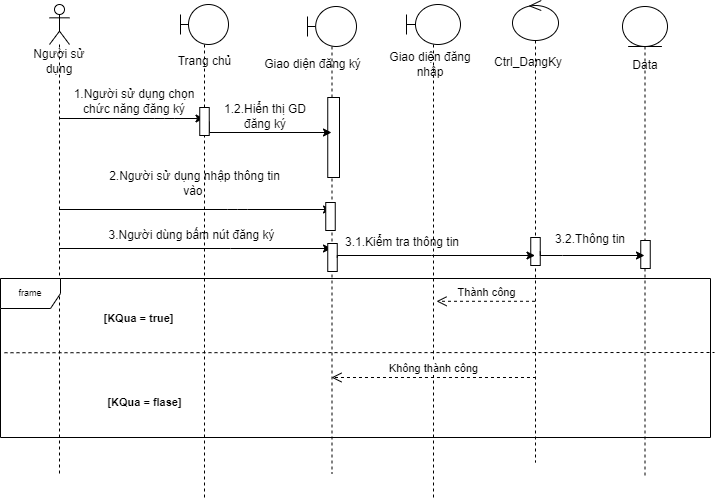

The diagram above was exported from draw.io. Its source (the exported page's mxGraphModel, read from the mxfile embedded in the PNG):
<mxGraphModel dx="1038" dy="489" grid="0" gridSize="10" guides="1" tooltips="1" connect="1" arrows="1" fold="1" page="1" pageScale="1" pageWidth="827" pageHeight="1169" math="0" shadow="0">
  <root>
    <mxCell id="E-VAXPqi78_JvG-fFM_L-0" />
    <mxCell id="E-VAXPqi78_JvG-fFM_L-1" parent="E-VAXPqi78_JvG-fFM_L-0" />
    <mxCell id="E-VAXPqi78_JvG-fFM_L-2" value="" style="edgeStyle=orthogonalEdgeStyle;rounded=0;orthogonalLoop=1;jettySize=auto;html=1;" parent="E-VAXPqi78_JvG-fFM_L-1" source="E-VAXPqi78_JvG-fFM_L-3" target="E-VAXPqi78_JvG-fFM_L-10" edge="1">
      <mxGeometry relative="1" as="geometry">
        <Array as="points">
          <mxPoint x="230" y="269" />
          <mxPoint x="230" y="269" />
        </Array>
      </mxGeometry>
    </mxCell>
    <mxCell id="E-VAXPqi78_JvG-fFM_L-3" value="" style="shape=umlLifeline;participant=umlActor;perimeter=lifelinePerimeter;whiteSpace=wrap;html=1;container=1;collapsible=0;recursiveResize=0;verticalAlign=top;spacingTop=36;outlineConnect=0;" parent="E-VAXPqi78_JvG-fFM_L-1" vertex="1">
      <mxGeometry x="49" y="25" width="20" height="469" as="geometry" />
    </mxCell>
    <mxCell id="E-VAXPqi78_JvG-fFM_L-4" value="" style="shape=umlLifeline;participant=umlBoundary;perimeter=lifelinePerimeter;whiteSpace=wrap;html=1;container=1;collapsible=0;recursiveResize=0;verticalAlign=top;spacingTop=36;outlineConnect=0;" parent="E-VAXPqi78_JvG-fFM_L-1" vertex="1">
      <mxGeometry x="180" y="25" width="48" height="495" as="geometry" />
    </mxCell>
    <mxCell id="E-VAXPqi78_JvG-fFM_L-5" value="" style="shape=umlLifeline;participant=umlEntity;perimeter=lifelinePerimeter;whiteSpace=wrap;html=1;container=1;collapsible=0;recursiveResize=0;verticalAlign=top;spacingTop=36;outlineConnect=0;" parent="E-VAXPqi78_JvG-fFM_L-1" vertex="1">
      <mxGeometry x="622" y="27" width="45" height="472" as="geometry" />
    </mxCell>
    <mxCell id="E-VAXPqi78_JvG-fFM_L-6" value="Data" style="text;html=1;strokeColor=none;fillColor=none;align=center;verticalAlign=middle;whiteSpace=wrap;rounded=0;" parent="E-VAXPqi78_JvG-fFM_L-5" vertex="1">
      <mxGeometry x="-7" y="44" width="60" height="30" as="geometry" />
    </mxCell>
    <mxCell id="E-VAXPqi78_JvG-fFM_L-7" value="" style="rounded=0;whiteSpace=wrap;html=1;" parent="E-VAXPqi78_JvG-fFM_L-5" vertex="1">
      <mxGeometry x="18.25" y="234" width="9.5" height="28" as="geometry" />
    </mxCell>
    <mxCell id="E-VAXPqi78_JvG-fFM_L-8" value="Người sử dụng" style="text;html=1;strokeColor=none;fillColor=none;align=center;verticalAlign=middle;whiteSpace=wrap;rounded=0;" parent="E-VAXPqi78_JvG-fFM_L-1" vertex="1">
      <mxGeometry x="25" y="72" width="68" height="20" as="geometry" />
    </mxCell>
    <mxCell id="E-VAXPqi78_JvG-fFM_L-9" value="Trang chủ" style="text;html=1;strokeColor=none;fillColor=none;align=center;verticalAlign=middle;whiteSpace=wrap;rounded=0;" parent="E-VAXPqi78_JvG-fFM_L-1" vertex="1">
      <mxGeometry x="159.5" y="72" width="89" height="20" as="geometry" />
    </mxCell>
    <mxCell id="E-VAXPqi78_JvG-fFM_L-10" value="" style="shape=umlLifeline;participant=umlBoundary;perimeter=lifelinePerimeter;whiteSpace=wrap;html=1;container=1;collapsible=0;recursiveResize=0;verticalAlign=top;spacingTop=36;outlineConnect=0;" parent="E-VAXPqi78_JvG-fFM_L-1" vertex="1">
      <mxGeometry x="307" y="27" width="49" height="467" as="geometry" />
    </mxCell>
    <mxCell id="E-VAXPqi78_JvG-fFM_L-11" value="" style="html=1;points=[];perimeter=orthogonalPerimeter;" parent="E-VAXPqi78_JvG-fFM_L-10" vertex="1">
      <mxGeometry x="20.25" y="91" width="11.75" height="80" as="geometry" />
    </mxCell>
    <mxCell id="E-VAXPqi78_JvG-fFM_L-12" value="" style="rounded=0;whiteSpace=wrap;html=1;" parent="E-VAXPqi78_JvG-fFM_L-10" vertex="1">
      <mxGeometry x="20.25" y="237" width="9.5" height="28" as="geometry" />
    </mxCell>
    <mxCell id="E-VAXPqi78_JvG-fFM_L-13" value="Giao diện đăng ký" style="text;html=1;strokeColor=none;fillColor=none;align=center;verticalAlign=middle;whiteSpace=wrap;rounded=0;" parent="E-VAXPqi78_JvG-fFM_L-10" vertex="1">
      <mxGeometry x="-60" y="48" width="131" height="20" as="geometry" />
    </mxCell>
    <mxCell id="E-VAXPqi78_JvG-fFM_L-14" value="" style="endArrow=classic;html=1;" parent="E-VAXPqi78_JvG-fFM_L-1" source="E-VAXPqi78_JvG-fFM_L-3" target="E-VAXPqi78_JvG-fFM_L-4" edge="1">
      <mxGeometry width="50" height="50" relative="1" as="geometry">
        <mxPoint x="387" y="250" as="sourcePoint" />
        <mxPoint x="208.5" y="151.47787610619469" as="targetPoint" />
        <Array as="points">
          <mxPoint x="164" y="139" />
        </Array>
      </mxGeometry>
    </mxCell>
    <mxCell id="E-VAXPqi78_JvG-fFM_L-15" value="1.Người sử dụng chọn chức năng đăng ký" style="text;html=1;strokeColor=none;fillColor=none;align=center;verticalAlign=middle;whiteSpace=wrap;rounded=0;" parent="E-VAXPqi78_JvG-fFM_L-1" vertex="1">
      <mxGeometry x="69" y="112" width="130" height="20" as="geometry" />
    </mxCell>
    <mxCell id="E-VAXPqi78_JvG-fFM_L-16" value="2.Người sử dụng nhập thông tin vào&amp;nbsp;" style="text;html=1;strokeColor=none;fillColor=none;align=center;verticalAlign=middle;whiteSpace=wrap;rounded=0;" parent="E-VAXPqi78_JvG-fFM_L-1" vertex="1">
      <mxGeometry x="103" y="182" width="183" height="44" as="geometry" />
    </mxCell>
    <mxCell id="E-VAXPqi78_JvG-fFM_L-17" value="" style="shape=umlLifeline;participant=umlControl;perimeter=lifelinePerimeter;whiteSpace=wrap;html=1;container=1;collapsible=0;recursiveResize=0;verticalAlign=top;spacingTop=36;outlineConnect=0;" parent="E-VAXPqi78_JvG-fFM_L-1" vertex="1">
      <mxGeometry x="512" y="21" width="46" height="462" as="geometry" />
    </mxCell>
    <mxCell id="E-VAXPqi78_JvG-fFM_L-18" value="Ctrl_DangKy" style="text;html=1;strokeColor=none;fillColor=none;align=center;verticalAlign=middle;whiteSpace=wrap;rounded=0;" parent="E-VAXPqi78_JvG-fFM_L-17" vertex="1">
      <mxGeometry x="-14" y="47" width="60" height="30" as="geometry" />
    </mxCell>
    <mxCell id="E-VAXPqi78_JvG-fFM_L-19" value="" style="rounded=0;whiteSpace=wrap;html=1;" parent="E-VAXPqi78_JvG-fFM_L-17" vertex="1">
      <mxGeometry x="18.25" y="237" width="9.5" height="28" as="geometry" />
    </mxCell>
    <mxCell id="E-VAXPqi78_JvG-fFM_L-20" value="" style="endArrow=classic;html=1;" parent="E-VAXPqi78_JvG-fFM_L-1" source="E-VAXPqi78_JvG-fFM_L-3" target="E-VAXPqi78_JvG-fFM_L-10" edge="1">
      <mxGeometry width="50" height="50" relative="1" as="geometry">
        <mxPoint x="501" y="300" as="sourcePoint" />
        <mxPoint x="551" y="250" as="targetPoint" />
        <Array as="points">
          <mxPoint x="237" y="230" />
        </Array>
      </mxGeometry>
    </mxCell>
    <mxCell id="E-VAXPqi78_JvG-fFM_L-21" style="edgeStyle=orthogonalEdgeStyle;rounded=0;orthogonalLoop=1;jettySize=auto;html=1;exitX=1;exitY=0.5;exitDx=0;exitDy=0;" parent="E-VAXPqi78_JvG-fFM_L-1" source="E-VAXPqi78_JvG-fFM_L-22" target="E-VAXPqi78_JvG-fFM_L-10" edge="1">
      <mxGeometry relative="1" as="geometry">
        <mxPoint x="316" y="235" as="targetPoint" />
        <Array as="points">
          <mxPoint x="209" y="153" />
        </Array>
      </mxGeometry>
    </mxCell>
    <mxCell id="E-VAXPqi78_JvG-fFM_L-22" value="" style="rounded=0;whiteSpace=wrap;html=1;" parent="E-VAXPqi78_JvG-fFM_L-1" vertex="1">
      <mxGeometry x="199.25" y="128" width="9.5" height="28" as="geometry" />
    </mxCell>
    <mxCell id="E-VAXPqi78_JvG-fFM_L-23" value="" style="rounded=0;whiteSpace=wrap;html=1;" parent="E-VAXPqi78_JvG-fFM_L-1" vertex="1">
      <mxGeometry x="325.25" y="223" width="9.5" height="28" as="geometry" />
    </mxCell>
    <mxCell id="E-VAXPqi78_JvG-fFM_L-24" value="1.2.Hiển thị GD đăng ký" style="text;html=1;strokeColor=none;fillColor=none;align=center;verticalAlign=middle;whiteSpace=wrap;rounded=0;" parent="E-VAXPqi78_JvG-fFM_L-1" vertex="1">
      <mxGeometry x="214" y="122" width="102" height="30" as="geometry" />
    </mxCell>
    <mxCell id="E-VAXPqi78_JvG-fFM_L-25" value="3.Người dùng bấm nút đăng ký" style="text;html=1;strokeColor=none;fillColor=none;align=center;verticalAlign=middle;whiteSpace=wrap;rounded=0;" parent="E-VAXPqi78_JvG-fFM_L-1" vertex="1">
      <mxGeometry x="89" y="241" width="205" height="30" as="geometry" />
    </mxCell>
    <mxCell id="E-VAXPqi78_JvG-fFM_L-26" style="edgeStyle=orthogonalEdgeStyle;rounded=0;orthogonalLoop=1;jettySize=auto;html=1;exitX=1;exitY=0.5;exitDx=0;exitDy=0;" parent="E-VAXPqi78_JvG-fFM_L-1" source="E-VAXPqi78_JvG-fFM_L-12" target="E-VAXPqi78_JvG-fFM_L-17" edge="1">
      <mxGeometry relative="1" as="geometry">
        <Array as="points">
          <mxPoint x="431" y="276" />
          <mxPoint x="431" y="276" />
        </Array>
      </mxGeometry>
    </mxCell>
    <mxCell id="E-VAXPqi78_JvG-fFM_L-27" value="3.1.Kiểm tra thông tin" style="text;html=1;strokeColor=none;fillColor=none;align=center;verticalAlign=middle;whiteSpace=wrap;rounded=0;" parent="E-VAXPqi78_JvG-fFM_L-1" vertex="1">
      <mxGeometry x="339" y="248" width="126" height="30" as="geometry" />
    </mxCell>
    <mxCell id="E-VAXPqi78_JvG-fFM_L-28" style="edgeStyle=orthogonalEdgeStyle;rounded=0;orthogonalLoop=1;jettySize=auto;html=1;exitX=1;exitY=0.5;exitDx=0;exitDy=0;" parent="E-VAXPqi78_JvG-fFM_L-1" source="E-VAXPqi78_JvG-fFM_L-19" target="E-VAXPqi78_JvG-fFM_L-5" edge="1">
      <mxGeometry relative="1" as="geometry">
        <Array as="points">
          <mxPoint x="562" y="276" />
          <mxPoint x="562" y="276" />
        </Array>
      </mxGeometry>
    </mxCell>
    <mxCell id="E-VAXPqi78_JvG-fFM_L-29" value="3.2.Thông tin" style="text;html=1;strokeColor=none;fillColor=none;align=center;verticalAlign=middle;whiteSpace=wrap;rounded=0;" parent="E-VAXPqi78_JvG-fFM_L-1" vertex="1">
      <mxGeometry x="547" y="244.5" width="86" height="30" as="geometry" />
    </mxCell>
    <mxCell id="E-VAXPqi78_JvG-fFM_L-30" value="" style="shape=umlLifeline;participant=umlBoundary;perimeter=lifelinePerimeter;whiteSpace=wrap;html=1;container=1;collapsible=0;recursiveResize=0;verticalAlign=top;spacingTop=36;outlineConnect=0;size=40;" parent="E-VAXPqi78_JvG-fFM_L-1" vertex="1">
      <mxGeometry x="406" y="25" width="54" height="493" as="geometry" />
    </mxCell>
    <mxCell id="E-VAXPqi78_JvG-fFM_L-31" value="Giao diện đăng nhập" style="text;html=1;strokeColor=none;fillColor=none;align=center;verticalAlign=middle;whiteSpace=wrap;rounded=0;" parent="E-VAXPqi78_JvG-fFM_L-30" vertex="1">
      <mxGeometry x="-23" y="45" width="94" height="30" as="geometry" />
    </mxCell>
    <mxCell id="E-VAXPqi78_JvG-fFM_L-32" value="Thành công" style="html=1;verticalAlign=bottom;endArrow=open;dashed=1;endSize=8;rounded=0;entryX=0.556;entryY=0.602;entryDx=0;entryDy=0;entryPerimeter=0;" parent="E-VAXPqi78_JvG-fFM_L-1" source="E-VAXPqi78_JvG-fFM_L-17" target="E-VAXPqi78_JvG-fFM_L-30" edge="1">
      <mxGeometry relative="1" as="geometry">
        <mxPoint x="523" y="329" as="sourcePoint" />
        <mxPoint x="443" y="329" as="targetPoint" />
      </mxGeometry>
    </mxCell>
    <mxCell id="E-VAXPqi78_JvG-fFM_L-33" value="Không thành công" style="html=1;verticalAlign=bottom;endArrow=open;dashed=1;endSize=8;rounded=0;" parent="E-VAXPqi78_JvG-fFM_L-1" target="E-VAXPqi78_JvG-fFM_L-10" edge="1">
      <mxGeometry relative="1" as="geometry">
        <mxPoint x="535.48" y="397.9960000000001" as="sourcePoint" />
        <mxPoint x="437.0039999999999" y="397.99600000000004" as="targetPoint" />
      </mxGeometry>
    </mxCell>
    <mxCell id="E-VAXPqi78_JvG-fFM_L-34" value="frame" style="shape=umlFrame;whiteSpace=wrap;html=1;fillColor=#ffffff;fontSize=9;" parent="E-VAXPqi78_JvG-fFM_L-1" vertex="1">
      <mxGeometry y="299" width="710" height="159" as="geometry" />
    </mxCell>
    <mxCell id="E-VAXPqi78_JvG-fFM_L-35" value="&lt;font style=&quot;font-size: 11px&quot;&gt;&lt;b&gt;[KQua = true]&lt;/b&gt;&lt;/font&gt;" style="text;html=1;strokeColor=none;fillColor=none;align=center;verticalAlign=middle;whiteSpace=wrap;rounded=0;fontSize=9;" parent="E-VAXPqi78_JvG-fFM_L-1" vertex="1">
      <mxGeometry x="97" y="329" width="83" height="20" as="geometry" />
    </mxCell>
    <mxCell id="E-VAXPqi78_JvG-fFM_L-36" value="&lt;font style=&quot;font-size: 11px&quot;&gt;&lt;b&gt;[KQua = flase]&lt;/b&gt;&lt;/font&gt;" style="text;html=1;strokeColor=none;fillColor=none;align=center;verticalAlign=middle;whiteSpace=wrap;rounded=0;fontSize=9;" parent="E-VAXPqi78_JvG-fFM_L-1" vertex="1">
      <mxGeometry x="103" y="413" width="83" height="20" as="geometry" />
    </mxCell>
    <mxCell id="E-VAXPqi78_JvG-fFM_L-37" value="" style="endArrow=none;dashed=1;html=1;fontSize=9;" parent="E-VAXPqi78_JvG-fFM_L-1" edge="1">
      <mxGeometry width="50" height="50" relative="1" as="geometry">
        <mxPoint x="4" y="373.24" as="sourcePoint" />
        <mxPoint x="714" y="373" as="targetPoint" />
      </mxGeometry>
    </mxCell>
  </root>
</mxGraphModel>